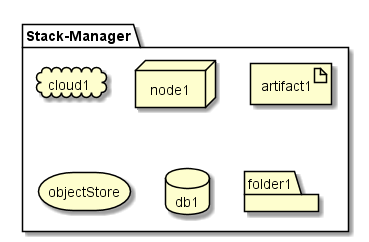

The diagram above was rendered by PlantUML. Its source (embedded in the PNG):
@startuml

package  "Stack-Manager" {
  cloud cloud1
  node node1
  artifact artifact1
  storage objectStore
  database db1
  folder folder1
}

@enduml